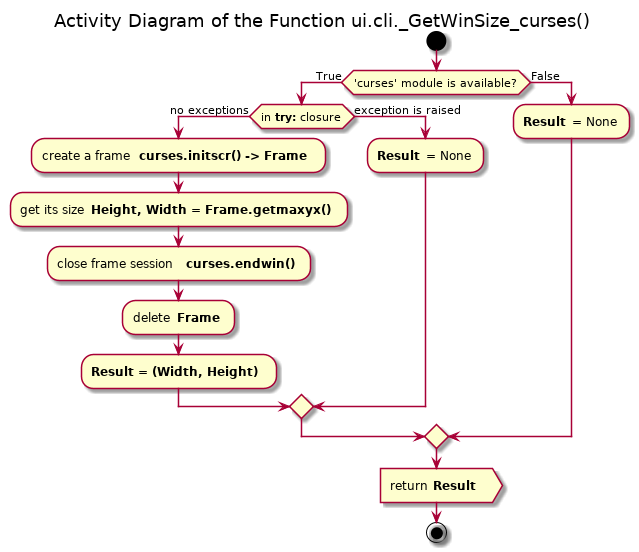

The diagram above was rendered by PlantUML. Its source (embedded in the PNG):
@startuml sudoku_ui_cli_terminal_size_getwinsize_curses

title Activity Diagram of the Function ui.cli._GetWinSize_curses()

start

if ('curses' module is available?) then (True)
    if (in <b>try:</b> closure) then (no exceptions)
        :create a frame <b>curses.initscr() -> Frame</b> ;
        
        :get its size <b>Height, Width = Frame.getmaxyx()</b> ;
        
        :close frame session <b>curses.endwin()</b>;
        
        :delete <b>Frame</b> ;
        
        :<b>Result = (Width, Height)</b> ;
    else (exception is raised)
        :<b>Result</b> = None;
    endif
else (False)
    :<b>Result</b> = None;
endif

:return <b>Result</b> >

stop

@enduml